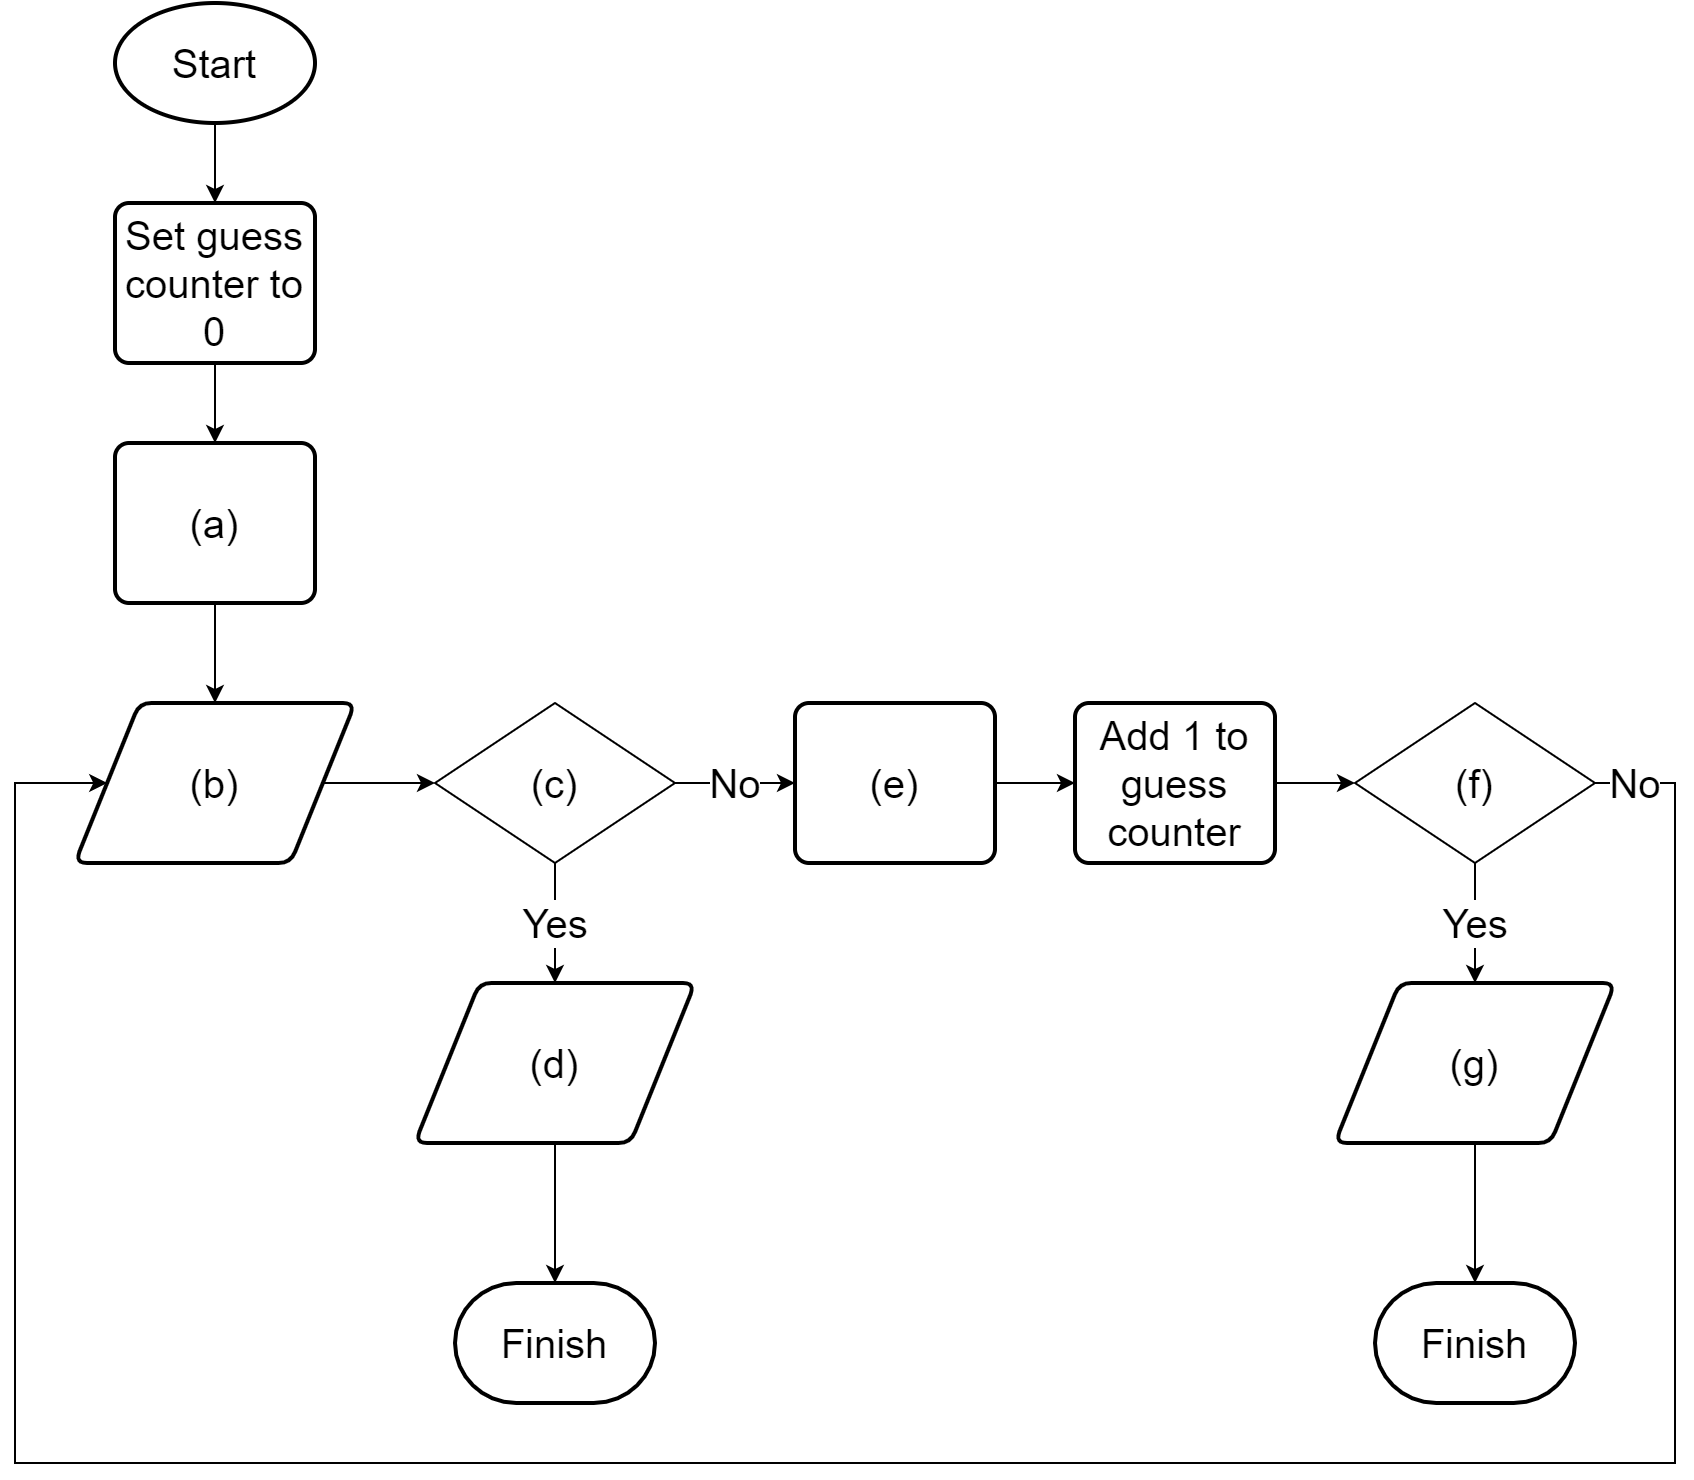

The diagram above was exported from draw.io. Its source (the exported page's mxGraphModel, read from the mxfile embedded in the PNG):
<mxGraphModel dx="1116" dy="1520" grid="1" gridSize="10" guides="1" tooltips="1" connect="1" arrows="1" fold="1" page="1" pageScale="1" pageWidth="600" pageHeight="400" math="0" shadow="0">
  <root>
    <mxCell id="0" />
    <mxCell id="1" parent="0" />
    <mxCell id="7OcwY-ulshAvVb84M46v-17" style="edgeStyle=orthogonalEdgeStyle;rounded=0;orthogonalLoop=1;jettySize=auto;html=1;exitX=0.5;exitY=1;exitDx=0;exitDy=0;exitPerimeter=0;entryX=0.5;entryY=0;entryDx=0;entryDy=0;fontSize=20;" edge="1" parent="1" source="7OcwY-ulshAvVb84M46v-2" target="7OcwY-ulshAvVb84M46v-3">
      <mxGeometry relative="1" as="geometry" />
    </mxCell>
    <mxCell id="7OcwY-ulshAvVb84M46v-2" value="Start" style="strokeWidth=2;html=1;shape=mxgraph.flowchart.start_1;whiteSpace=wrap;fontSize=20;" vertex="1" parent="1">
      <mxGeometry x="110" y="30" width="100" height="60" as="geometry" />
    </mxCell>
    <mxCell id="7OcwY-ulshAvVb84M46v-18" style="edgeStyle=orthogonalEdgeStyle;rounded=0;orthogonalLoop=1;jettySize=auto;html=1;exitX=0.5;exitY=1;exitDx=0;exitDy=0;entryX=0.5;entryY=0;entryDx=0;entryDy=0;fontSize=20;" edge="1" parent="1" source="7OcwY-ulshAvVb84M46v-3" target="7OcwY-ulshAvVb84M46v-29">
      <mxGeometry relative="1" as="geometry" />
    </mxCell>
    <mxCell id="7OcwY-ulshAvVb84M46v-3" value="Set guess counter to 0" style="rounded=1;whiteSpace=wrap;html=1;absoluteArcSize=1;arcSize=14;strokeWidth=2;fontSize=20;" vertex="1" parent="1">
      <mxGeometry x="110" y="130" width="100" height="80" as="geometry" />
    </mxCell>
    <mxCell id="7OcwY-ulshAvVb84M46v-4" value="Finish" style="strokeWidth=2;html=1;shape=mxgraph.flowchart.terminator;whiteSpace=wrap;fontSize=20;" vertex="1" parent="1">
      <mxGeometry x="740" y="670" width="100" height="60" as="geometry" />
    </mxCell>
    <mxCell id="7OcwY-ulshAvVb84M46v-19" style="edgeStyle=orthogonalEdgeStyle;rounded=0;orthogonalLoop=1;jettySize=auto;html=1;exitX=1;exitY=0.5;exitDx=0;exitDy=0;entryX=0;entryY=0.5;entryDx=0;entryDy=0;fontSize=20;" edge="1" parent="1" source="7OcwY-ulshAvVb84M46v-5" target="7OcwY-ulshAvVb84M46v-8">
      <mxGeometry relative="1" as="geometry" />
    </mxCell>
    <mxCell id="7OcwY-ulshAvVb84M46v-5" value="(b)" style="shape=parallelogram;html=1;strokeWidth=2;perimeter=parallelogramPerimeter;whiteSpace=wrap;rounded=1;arcSize=12;size=0.23;fontSize=20;" vertex="1" parent="1">
      <mxGeometry x="90" y="380" width="140" height="80" as="geometry" />
    </mxCell>
    <mxCell id="7OcwY-ulshAvVb84M46v-20" value="No" style="edgeStyle=orthogonalEdgeStyle;rounded=0;orthogonalLoop=1;jettySize=auto;html=1;exitX=1;exitY=0.5;exitDx=0;exitDy=0;entryX=0;entryY=0.5;entryDx=0;entryDy=0;fontSize=20;" edge="1" parent="1" source="7OcwY-ulshAvVb84M46v-8" target="7OcwY-ulshAvVb84M46v-9">
      <mxGeometry relative="1" as="geometry" />
    </mxCell>
    <mxCell id="7OcwY-ulshAvVb84M46v-23" value="Yes" style="edgeStyle=orthogonalEdgeStyle;rounded=0;orthogonalLoop=1;jettySize=auto;html=1;entryX=0.5;entryY=0;entryDx=0;entryDy=0;fontSize=20;" edge="1" parent="1" source="7OcwY-ulshAvVb84M46v-8" target="7OcwY-ulshAvVb84M46v-16">
      <mxGeometry relative="1" as="geometry" />
    </mxCell>
    <mxCell id="7OcwY-ulshAvVb84M46v-8" value="(c)" style="rhombus;whiteSpace=wrap;html=1;fontSize=20;" vertex="1" parent="1">
      <mxGeometry x="270" y="380" width="120" height="80" as="geometry" />
    </mxCell>
    <mxCell id="7OcwY-ulshAvVb84M46v-21" style="edgeStyle=orthogonalEdgeStyle;rounded=0;orthogonalLoop=1;jettySize=auto;html=1;exitX=1;exitY=0.5;exitDx=0;exitDy=0;entryX=0;entryY=0.5;entryDx=0;entryDy=0;fontSize=20;" edge="1" parent="1" source="7OcwY-ulshAvVb84M46v-9" target="7OcwY-ulshAvVb84M46v-10">
      <mxGeometry relative="1" as="geometry" />
    </mxCell>
    <mxCell id="7OcwY-ulshAvVb84M46v-9" value="(e)" style="rounded=1;whiteSpace=wrap;html=1;absoluteArcSize=1;arcSize=14;strokeWidth=2;fontSize=20;" vertex="1" parent="1">
      <mxGeometry x="450" y="380" width="100" height="80" as="geometry" />
    </mxCell>
    <mxCell id="7OcwY-ulshAvVb84M46v-22" style="edgeStyle=orthogonalEdgeStyle;rounded=0;orthogonalLoop=1;jettySize=auto;html=1;exitX=1;exitY=0.5;exitDx=0;exitDy=0;entryX=0;entryY=0.5;entryDx=0;entryDy=0;fontSize=20;" edge="1" parent="1" source="7OcwY-ulshAvVb84M46v-10" target="7OcwY-ulshAvVb84M46v-11">
      <mxGeometry relative="1" as="geometry" />
    </mxCell>
    <mxCell id="7OcwY-ulshAvVb84M46v-10" value="Add 1 to guess counter" style="rounded=1;whiteSpace=wrap;html=1;absoluteArcSize=1;arcSize=14;strokeWidth=2;fontSize=20;" vertex="1" parent="1">
      <mxGeometry x="590" y="380" width="100" height="80" as="geometry" />
    </mxCell>
    <mxCell id="7OcwY-ulshAvVb84M46v-28" value="No" style="edgeStyle=orthogonalEdgeStyle;rounded=0;orthogonalLoop=1;jettySize=auto;html=1;entryX=0;entryY=0.5;entryDx=0;entryDy=0;exitX=1;exitY=0.5;exitDx=0;exitDy=0;fontSize=20;" edge="1" parent="1" source="7OcwY-ulshAvVb84M46v-11" target="7OcwY-ulshAvVb84M46v-5">
      <mxGeometry x="-0.9743" relative="1" as="geometry">
        <mxPoint x="610" y="560" as="sourcePoint" />
        <Array as="points">
          <mxPoint x="890" y="420" />
          <mxPoint x="890" y="760" />
          <mxPoint x="60" y="760" />
          <mxPoint x="60" y="420" />
        </Array>
        <mxPoint as="offset" />
      </mxGeometry>
    </mxCell>
    <mxCell id="7OcwY-ulshAvVb84M46v-32" value="Yes" style="edgeStyle=orthogonalEdgeStyle;rounded=0;orthogonalLoop=1;jettySize=auto;html=1;exitX=0.5;exitY=1;exitDx=0;exitDy=0;entryX=0.5;entryY=0;entryDx=0;entryDy=0;fontSize=20;" edge="1" parent="1" source="7OcwY-ulshAvVb84M46v-11" target="7OcwY-ulshAvVb84M46v-13">
      <mxGeometry relative="1" as="geometry" />
    </mxCell>
    <mxCell id="7OcwY-ulshAvVb84M46v-11" value="(f)" style="rhombus;whiteSpace=wrap;html=1;fontSize=20;" vertex="1" parent="1">
      <mxGeometry x="730" y="380" width="120" height="80" as="geometry" />
    </mxCell>
    <mxCell id="7OcwY-ulshAvVb84M46v-27" style="edgeStyle=orthogonalEdgeStyle;rounded=0;orthogonalLoop=1;jettySize=auto;html=1;exitX=0.5;exitY=1;exitDx=0;exitDy=0;entryX=0.5;entryY=0;entryDx=0;entryDy=0;entryPerimeter=0;fontSize=20;" edge="1" parent="1" source="7OcwY-ulshAvVb84M46v-13" target="7OcwY-ulshAvVb84M46v-4">
      <mxGeometry relative="1" as="geometry" />
    </mxCell>
    <mxCell id="7OcwY-ulshAvVb84M46v-13" value="(g)" style="shape=parallelogram;html=1;strokeWidth=2;perimeter=parallelogramPerimeter;whiteSpace=wrap;rounded=1;arcSize=12;size=0.23;fontSize=20;" vertex="1" parent="1">
      <mxGeometry x="720" y="520" width="140" height="80" as="geometry" />
    </mxCell>
    <mxCell id="7OcwY-ulshAvVb84M46v-15" value="Finish" style="strokeWidth=2;html=1;shape=mxgraph.flowchart.terminator;whiteSpace=wrap;fontSize=20;" vertex="1" parent="1">
      <mxGeometry x="280" y="670" width="100" height="60" as="geometry" />
    </mxCell>
    <mxCell id="7OcwY-ulshAvVb84M46v-25" style="edgeStyle=orthogonalEdgeStyle;rounded=0;orthogonalLoop=1;jettySize=auto;html=1;exitX=0.5;exitY=1;exitDx=0;exitDy=0;entryX=0.5;entryY=0;entryDx=0;entryDy=0;entryPerimeter=0;fontSize=20;" edge="1" parent="1" source="7OcwY-ulshAvVb84M46v-16" target="7OcwY-ulshAvVb84M46v-15">
      <mxGeometry relative="1" as="geometry" />
    </mxCell>
    <mxCell id="7OcwY-ulshAvVb84M46v-16" value="(d)" style="shape=parallelogram;html=1;strokeWidth=2;perimeter=parallelogramPerimeter;whiteSpace=wrap;rounded=1;arcSize=12;size=0.23;fontSize=20;" vertex="1" parent="1">
      <mxGeometry x="260" y="520" width="140" height="80" as="geometry" />
    </mxCell>
    <mxCell id="7OcwY-ulshAvVb84M46v-30" style="edgeStyle=orthogonalEdgeStyle;rounded=0;orthogonalLoop=1;jettySize=auto;html=1;exitX=0.5;exitY=1;exitDx=0;exitDy=0;entryX=0.5;entryY=0;entryDx=0;entryDy=0;fontSize=20;" edge="1" parent="1" source="7OcwY-ulshAvVb84M46v-29" target="7OcwY-ulshAvVb84M46v-5">
      <mxGeometry relative="1" as="geometry" />
    </mxCell>
    <mxCell id="7OcwY-ulshAvVb84M46v-29" value="(a)" style="rounded=1;whiteSpace=wrap;html=1;absoluteArcSize=1;arcSize=14;strokeWidth=2;fontSize=20;" vertex="1" parent="1">
      <mxGeometry x="110" y="250" width="100" height="80" as="geometry" />
    </mxCell>
  </root>
</mxGraphModel>